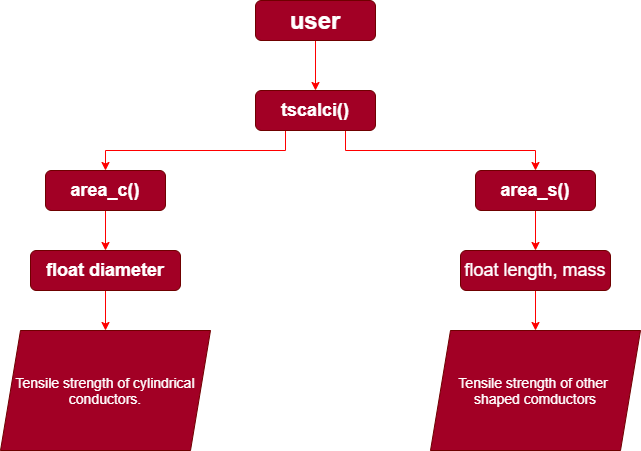

The diagram above was exported from draw.io. Its source (the exported page's mxGraphModel, read from the mxfile embedded in the PNG):
<mxGraphModel dx="1038" dy="556" grid="1" gridSize="10" guides="1" tooltips="1" connect="1" arrows="1" fold="1" page="1" pageScale="1" pageWidth="827" pageHeight="1169" math="0" shadow="0">
  <root>
    <mxCell id="WIyWlLk6GJQsqaUBKTNV-0" />
    <mxCell id="WIyWlLk6GJQsqaUBKTNV-1" parent="WIyWlLk6GJQsqaUBKTNV-0" />
    <mxCell id="ro3hIWKdX027agKVCzt1-10" style="edgeStyle=orthogonalEdgeStyle;rounded=0;orthogonalLoop=1;jettySize=auto;html=1;exitX=0.5;exitY=1;exitDx=0;exitDy=0;entryX=0.5;entryY=0;entryDx=0;entryDy=0;strokeColor=#FF0000;" parent="WIyWlLk6GJQsqaUBKTNV-1" source="WIyWlLk6GJQsqaUBKTNV-3" target="WIyWlLk6GJQsqaUBKTNV-7" edge="1">
      <mxGeometry relative="1" as="geometry" />
    </mxCell>
    <mxCell id="WIyWlLk6GJQsqaUBKTNV-3" value="&lt;font style=&quot;font-size: 24px&quot;&gt;&lt;b&gt;user&lt;/b&gt;&lt;/font&gt;" style="rounded=1;whiteSpace=wrap;html=1;fontSize=12;glass=0;strokeWidth=1;shadow=0;fillColor=#a20025;strokeColor=#6F0000;fontColor=#ffffff;" parent="WIyWlLk6GJQsqaUBKTNV-1" vertex="1">
      <mxGeometry x="270" y="30" width="120" height="40" as="geometry" />
    </mxCell>
    <mxCell id="ro3hIWKdX027agKVCzt1-11" style="edgeStyle=orthogonalEdgeStyle;rounded=0;orthogonalLoop=1;jettySize=auto;html=1;exitX=0.25;exitY=1;exitDx=0;exitDy=0;strokeColor=#FF0000;" parent="WIyWlLk6GJQsqaUBKTNV-1" source="WIyWlLk6GJQsqaUBKTNV-7" target="WIyWlLk6GJQsqaUBKTNV-12" edge="1">
      <mxGeometry relative="1" as="geometry" />
    </mxCell>
    <mxCell id="ro3hIWKdX027agKVCzt1-13" style="edgeStyle=orthogonalEdgeStyle;rounded=0;orthogonalLoop=1;jettySize=auto;html=1;exitX=0.75;exitY=1;exitDx=0;exitDy=0;entryX=0.5;entryY=0;entryDx=0;entryDy=0;strokeColor=#FF0000;" parent="WIyWlLk6GJQsqaUBKTNV-1" source="WIyWlLk6GJQsqaUBKTNV-7" target="ro3hIWKdX027agKVCzt1-1" edge="1">
      <mxGeometry relative="1" as="geometry" />
    </mxCell>
    <mxCell id="WIyWlLk6GJQsqaUBKTNV-7" value="&lt;span style=&quot;font-size: 18px&quot;&gt;&lt;b&gt;tscalci()&lt;/b&gt;&lt;/span&gt;" style="rounded=1;whiteSpace=wrap;html=1;fontSize=12;glass=0;strokeWidth=1;shadow=0;fillColor=#a20025;strokeColor=#6F0000;fontColor=#ffffff;" parent="WIyWlLk6GJQsqaUBKTNV-1" vertex="1">
      <mxGeometry x="270" y="120" width="120" height="40" as="geometry" />
    </mxCell>
    <mxCell id="ro3hIWKdX027agKVCzt1-14" style="edgeStyle=orthogonalEdgeStyle;rounded=0;orthogonalLoop=1;jettySize=auto;html=1;exitX=0.5;exitY=1;exitDx=0;exitDy=0;entryX=0.5;entryY=0;entryDx=0;entryDy=0;strokeColor=#FF0000;" parent="WIyWlLk6GJQsqaUBKTNV-1" source="WIyWlLk6GJQsqaUBKTNV-12" target="ro3hIWKdX027agKVCzt1-3" edge="1">
      <mxGeometry relative="1" as="geometry" />
    </mxCell>
    <mxCell id="WIyWlLk6GJQsqaUBKTNV-12" value="&lt;span style=&quot;font-size: 18px&quot;&gt;&lt;b&gt;area_c()&lt;/b&gt;&lt;/span&gt;" style="rounded=1;whiteSpace=wrap;html=1;fontSize=12;glass=0;strokeWidth=1;shadow=0;fillColor=#a20025;strokeColor=#6F0000;fontColor=#ffffff;" parent="WIyWlLk6GJQsqaUBKTNV-1" vertex="1">
      <mxGeometry x="60" y="200" width="120" height="40" as="geometry" />
    </mxCell>
    <mxCell id="ro3hIWKdX027agKVCzt1-16" style="edgeStyle=orthogonalEdgeStyle;rounded=0;orthogonalLoop=1;jettySize=auto;html=1;exitX=0.5;exitY=1;exitDx=0;exitDy=0;entryX=0.5;entryY=0;entryDx=0;entryDy=0;strokeColor=#FFFFFF;" parent="WIyWlLk6GJQsqaUBKTNV-1" source="ro3hIWKdX027agKVCzt1-1" target="ro3hIWKdX027agKVCzt1-5" edge="1">
      <mxGeometry relative="1" as="geometry" />
    </mxCell>
    <mxCell id="hrSqW_OXJrnfzfjgSLR9-1" value="" style="edgeStyle=orthogonalEdgeStyle;rounded=0;orthogonalLoop=1;jettySize=auto;html=1;strokeColor=#FF0000;" edge="1" parent="WIyWlLk6GJQsqaUBKTNV-1" source="ro3hIWKdX027agKVCzt1-1" target="ro3hIWKdX027agKVCzt1-5">
      <mxGeometry relative="1" as="geometry" />
    </mxCell>
    <mxCell id="ro3hIWKdX027agKVCzt1-1" value="&lt;font style=&quot;font-size: 18px&quot;&gt;&lt;b&gt;area_s()&lt;/b&gt;&lt;/font&gt;" style="rounded=1;whiteSpace=wrap;html=1;fontSize=12;glass=0;strokeWidth=1;shadow=0;fillColor=#a20025;strokeColor=#6F0000;fontColor=#ffffff;" parent="WIyWlLk6GJQsqaUBKTNV-1" vertex="1">
      <mxGeometry x="490" y="200" width="120" height="40" as="geometry" />
    </mxCell>
    <mxCell id="ro3hIWKdX027agKVCzt1-17" style="edgeStyle=orthogonalEdgeStyle;rounded=0;orthogonalLoop=1;jettySize=auto;html=1;exitX=0.5;exitY=1;exitDx=0;exitDy=0;entryX=0.5;entryY=0;entryDx=0;entryDy=0;strokeColor=#FF0000;" parent="WIyWlLk6GJQsqaUBKTNV-1" source="ro3hIWKdX027agKVCzt1-3" target="ro3hIWKdX027agKVCzt1-7" edge="1">
      <mxGeometry relative="1" as="geometry" />
    </mxCell>
    <mxCell id="ro3hIWKdX027agKVCzt1-3" value="&lt;font style=&quot;font-size: 18px&quot;&gt;&lt;b&gt;float diameter&lt;/b&gt;&lt;/font&gt;" style="rounded=1;whiteSpace=wrap;html=1;fontSize=12;glass=0;strokeWidth=1;shadow=0;fillColor=#a20025;strokeColor=#6F0000;fontColor=#ffffff;" parent="WIyWlLk6GJQsqaUBKTNV-1" vertex="1">
      <mxGeometry x="45" y="280" width="150" height="40" as="geometry" />
    </mxCell>
    <mxCell id="ro3hIWKdX027agKVCzt1-19" style="edgeStyle=orthogonalEdgeStyle;rounded=0;orthogonalLoop=1;jettySize=auto;html=1;exitX=0.5;exitY=1;exitDx=0;exitDy=0;entryX=0.5;entryY=0;entryDx=0;entryDy=0;strokeColor=#FF0000;" parent="WIyWlLk6GJQsqaUBKTNV-1" source="ro3hIWKdX027agKVCzt1-5" target="ro3hIWKdX027agKVCzt1-9" edge="1">
      <mxGeometry relative="1" as="geometry" />
    </mxCell>
    <mxCell id="ro3hIWKdX027agKVCzt1-5" value="&lt;font style=&quot;font-size: 18px&quot;&gt;float length, mass&lt;/font&gt;" style="rounded=1;whiteSpace=wrap;html=1;fontSize=12;glass=0;strokeWidth=1;shadow=0;fillColor=#a20025;strokeColor=#6F0000;fontColor=#ffffff;" parent="WIyWlLk6GJQsqaUBKTNV-1" vertex="1">
      <mxGeometry x="475" y="280" width="150" height="40" as="geometry" />
    </mxCell>
    <mxCell id="ro3hIWKdX027agKVCzt1-7" value="&lt;span style=&quot;font-size: 14px&quot;&gt;Tensile strength of cylindrical conductors.&lt;/span&gt;" style="shape=parallelogram;perimeter=parallelogramPerimeter;whiteSpace=wrap;html=1;fixedSize=1;fillColor=#a20025;strokeColor=#6F0000;fontColor=#ffffff;" parent="WIyWlLk6GJQsqaUBKTNV-1" vertex="1">
      <mxGeometry x="15" y="360" width="210" height="120" as="geometry" />
    </mxCell>
    <mxCell id="ro3hIWKdX027agKVCzt1-9" value="&lt;span style=&quot;font-size: 14px&quot;&gt;Tensile strength of other &lt;br&gt;shaped comductors&lt;/span&gt;" style="shape=parallelogram;perimeter=parallelogramPerimeter;whiteSpace=wrap;html=1;fixedSize=1;fillColor=#a20025;strokeColor=#6F0000;fontColor=#ffffff;" parent="WIyWlLk6GJQsqaUBKTNV-1" vertex="1">
      <mxGeometry x="445" y="360" width="210" height="120" as="geometry" />
    </mxCell>
  </root>
</mxGraphModel>